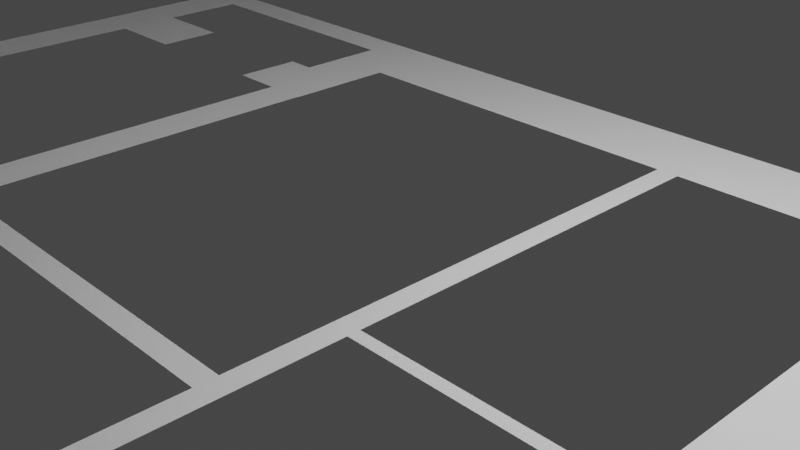 # Source: housemodel.blend  (saved by Blender 3.6.13; exported with 4.5.12 LTS)
import bpy
from mathutils import Matrix  # noqa: F401  (used for matrix-valued properties, if any)

bpy.ops.wm.read_factory_settings(use_empty=True)
scene = bpy.context.scene
scene.name = 'Scene'

# ---- collections
col_collection = bpy.data.collections.new('Collection'); scene.collection.children.link(col_collection)

# ---- world
world_world = bpy.data.worlds.new('World'); scene.world = world_world
world_world.use_nodes = True; world_world.node_tree.nodes.clear()
_N = world_world.node_tree.nodes; _L = world_world.node_tree.links
n0 = _N.new('ShaderNodeOutputWorld'); n0.name = 'World Output'; n0.location = (300, 300)
n1 = _N.new('ShaderNodeBackground'); n1.name = 'Background'; n1.location = (10, 300)
n1.inputs[0].default_value = (0.05088, 0.05088, 0.05088, 1.0)
_L.new(n1.outputs[0], n0.inputs[0])
n0.is_active_output = True
world_world.color = (0.05088, 0.05088, 0.05088)
world_world.use_sun_shadow = False
world_world.sun_shadow_jitter_overblur = 0.0

# ---- cameras
cam_camera = bpy.data.cameras.new('Camera')
cam_camera.clip_end = 100.0
cam_camera.ortho_scale = 7.314

# ---- lights
light_light = bpy.data.lights.new('Light', 'POINT')
light_light.transmission_factor = 0.0
light_light.energy = 1000.0
light_light.shadow_soft_size = 0.1
light_light.shadow_maximum_resolution = 0.006
light_light.use_absolute_resolution = True

# ---- meshes
me_plane = bpy.data.meshes.new('Plane')
me_plane.from_pydata([(-0.3237, -1.0, 0.0), (1.0, -1.0, 0.0), (-0.3237, 1.199, -0.001359), (1.0, 1.199, -0.001359), (-1.889, -1.0, 0.0), (-1.889, 1.199, -0.001359), (-6.14, -1.0, 0.0), (-6.14, 1.199, -0.001359), (-10.14, -1.0, 0.0), (-10.14, 1.199, -0.001359), (-15.0, -1.0, 0.0), (-15.0, 1.199, -0.001359), (-16.29, -1.0, 0.0004552), (-16.29, 1.199, -0.0009039), (-0.3237, -10.82, 0.0), (1.0, -10.82, 0.0), (-0.3237, -19.81, 0.0), (1.0, -19.81, 0.0), (-0.3237, -21.1, 0.0), (1.0, -21.1, 0.0), (-9.019, -19.81, 0.0), (-9.019, -21.1, 0.0), (-12.14, -19.81, 0.0), (-12.14, -21.1, 0.0), (-25.25, -19.81, 0.0), (-25.25, -21.1, 0.0), (-26.73, -19.81, 0.0), (-26.73, -21.1, 0.0), (-25.25, -13.72, 0.0), (-26.73, -13.72, 0.0), (-25.25, -13.08, 0.0), (-26.73, -13.08, 0.0), (-25.25, -4.024, 0.0), (-26.73, -4.024, 0.0), (-25.28, -2.224, 0.0), (-26.76, -2.224, 0.0), (-18.05, -4.036, 0.0), (-16.29, -4.036, 0.0004552), (-19.52, -13.72, 0.0), (-19.52, -13.08, 0.0), (-25.28, 0.2559, 0.0), (-26.76, 0.2559, 0.0), (-25.28, 1.174, 0.005436), (-26.76, 1.174, 0.005436), (-18.04, 0.2559, 0.0), (-18.04, 1.174, 0.005436), (-18.05, -1.0, 0.0), (-18.05, 1.199, -0.001359), (-16.29, -2.204, 0.0004552), (-18.05, -2.204, 0.0), (-18.83, -4.036, 0.0), (-18.83, -2.204, 0.0), (-18.83, -4.036, -0.001359), (-18.83, -2.204, -0.001359), (-22.89, -4.036, -0.001359), (-22.89, -2.204, -0.001359), (-25.29, -4.036, -0.001359), (-25.29, -2.204, -0.001359), (-16.8, -21.1, 0.0), (-16.8, -19.81, 0.0), (-16.31, -21.1, 0.0), (-16.31, -19.81, 0.0), (-16.8, -18.11, 0.0), (-16.31, -18.11, 0.0), (-16.8, -15.91, 0.0), (-16.31, -15.91, 0.0), (-16.8, -15.29, 0.0), (-16.31, -15.29, 0.0), (-0.3237, 1.199, 7.439), (-16.31, -13.08, 0.0), (-17.45, -15.29, 0.0), (-17.45, -13.08, 0.0), (-17.45, -13.72, 0.0), (-17.45, -13.08, 0.0), (-16.8, -3.989, 0.0), (-16.31, -3.989, 0.0), (-17.45, -3.989, 0.0), (-6.679, -1.0, 0.0), (-6.679, 1.199, -0.001359), (-6.14, -4.542, 0.0), (-6.679, -4.542, 0.0), (-6.14, -9.218, 0.0), (-6.679, -9.218, 0.0), (-6.14, -10.74, 0.0), (-6.679, -10.74, 0.0), (-6.14, -11.03, 0.0), (-6.679, -11.03, 0.0), (-0.2168, -10.74, 0.0), (-0.2168, -11.03, 0.0), (-6.14, -13.37, 0.0), (-6.679, -13.37, 0.0), (-6.14, -13.89, 0.0), (-6.679, -13.89, 0.0), (-8.143, -13.37, 0.0), (-8.143, -13.89, 0.0), (-10.62, -13.37, 0.0), (-10.62, -13.89, 0.0), (-16.31, -13.37, 0.0), (-16.31, -13.89, 0.0), (-6.14, -16.41, 0.0), (-6.679, -16.41, 0.0), (-6.14, -18.27, 0.0), (-6.679, -18.27, 0.0), (-6.14, -19.92, 0.0), (-6.679, -19.92, 0.0), (-0.3237, 1.199, 1.805), (-0.3237, -1.0, 1.806), (1.0, -1.0, 1.806), (1.0, 1.199, 1.805), (-1.889, 1.199, 1.805), (-1.889, -1.0, 1.806), (-6.14, 1.199, 1.805), (-6.14, -1.0, 1.806), (-10.14, 1.199, 1.805), (-10.14, -1.0, 1.806), (-6.679, -1.0, 1.806), (-6.679, 1.199, 1.805), (-15.0, 1.199, 1.805), (-15.0, -1.0, 1.806), (-16.29, 1.199, 1.805), (-16.29, -1.0, 1.806), (-0.3237, -10.82, 1.806), (1.0, -10.82, 1.806), (-0.3237, -19.81, 1.806), (1.0, -19.81, 1.806), (-0.3237, -21.1, 1.806), (1.0, -21.1, 1.806), (-9.019, -19.81, 1.806), (-9.019, -21.1, 1.806), (-12.14, -19.81, 1.806), (-12.14, -21.1, 1.806), (-25.25, -19.81, 1.806), (-25.25, -21.1, 1.806), (-16.31, -21.1, 1.806), (-16.8, -19.81, 1.806), (-26.73, -19.81, 1.806), (-26.73, -21.1, 1.806), (-25.25, -13.72, 1.806), (-26.73, -13.72, 1.806), (-25.25, -13.08, 1.806), (-26.73, -13.08, 1.806), (-25.25, -4.024, 1.806), (-26.73, -4.024, 1.806), (-25.28, -2.224, 1.806), (-26.76, -2.224, 1.806), (-18.05, -2.204, 1.806), (-18.05, -4.036, 1.806), (-16.29, -4.036, 1.806), (-16.29, -2.204, 1.806), (-19.52, -13.72, 1.806), (-19.52, -13.08, 1.806), (-25.28, 0.2559, 1.806), (-26.76, 0.2559, 1.806), (-25.28, 1.174, 1.811), (-26.76, 1.174, 1.811), (-18.04, 0.2559, 1.806), (-18.04, 1.174, 1.811), (-18.05, 1.199, 1.805), (-18.05, -1.0, 1.806), (-18.83, -2.204, 1.806), (-18.83, -4.036, 1.806), (-18.83, -2.204, 1.805), (-18.83, -4.036, 1.805), (-22.89, -2.204, 1.805), (-22.89, -4.036, 1.805), (-25.29, -2.204, 1.805), (-25.29, -4.036, 1.805), (-16.8, -21.1, 1.806), (-16.31, -19.81, 1.806), (-16.31, -18.11, 1.806), (-16.8, -18.11, 1.806), (-16.31, -15.91, 1.806), (-16.8, -15.91, 1.806), (-16.31, -15.29, 1.806), (-16.8, -15.29, 1.806), (-16.31, -13.08, 1.806), (-0.3237, 1.199, 13.68), (-17.45, -13.08, 1.806), (-17.45, -15.29, 1.806), (-17.45, -13.72, 1.806), (-17.45, -13.08, 1.806), (-16.31, -3.989, 1.806), (-16.8, -3.989, 1.806), (-17.45, -3.989, 1.806), (-6.679, -4.542, 1.806), (-6.14, -4.542, 1.806), (-6.679, -9.218, 1.806), (-6.14, -9.218, 1.806), (-6.679, -10.74, 1.806), (-6.14, -10.74, 1.806), (-6.679, -11.03, 1.806), (-6.14, -11.03, 1.806), (-0.2168, -11.03, 1.806), (-0.2168, -10.74, 1.806), (-6.679, -13.37, 1.806), (-6.14, -13.37, 1.806), (-6.679, -13.89, 1.806), (-6.14, -13.89, 1.806), (-8.143, -13.37, 1.806), (-8.143, -13.89, 1.806), (-10.62, -13.37, 1.806), (-10.62, -13.89, 1.806), (-16.31, -13.89, 1.806), (-16.31, -13.37, 1.806), (-6.679, -16.41, 1.806), (-6.14, -16.41, 1.806), (-6.679, -18.27, 1.806), (-6.14, -18.27, 1.806), (-6.679, -19.92, 1.806), (-6.14, -19.92, 1.806), (-0.3237, -1.0, 7.441), (1.0, -1.0, 7.441), (1.0, 1.199, 7.439), (-1.889, 1.199, 7.439), (-1.889, -1.0, 7.441), (-6.14, 1.199, 7.439), (-6.14, -1.0, 7.441), (-10.14, 1.199, 7.439), (-10.14, -1.0, 7.441), (-6.679, -1.0, 7.441), (-6.679, 1.199, 7.439), (-15.0, 1.199, 7.439), (-15.0, -1.0, 7.441), (-16.29, 1.199, 7.44), (-16.29, -1.0, 7.441), (-0.3237, -10.82, 7.441), (1.0, -10.82, 7.441), (-0.3237, -19.81, 7.441), (1.0, -19.81, 7.441), (-0.3237, -21.1, 7.441), (1.0, -21.1, 7.441), (-9.019, -19.81, 7.441), (-9.019, -21.1, 7.441), (-12.14, -19.81, 7.441), (-12.14, -21.1, 7.441), (-25.25, -19.81, 7.441), (-25.25, -21.1, 7.441), (-16.31, -21.1, 7.441), (-16.8, -19.81, 7.441), (-26.73, -19.81, 7.441), (-26.73, -21.1, 7.441), (-25.25, -13.72, 7.441), (-26.73, -13.72, 7.441), (-25.25, -13.08, 7.441), (-26.73, -13.08, 7.441), (-25.25, -4.024, 7.441), (-26.73, -4.024, 7.441), (-25.28, -2.224, 7.441), (-26.76, -2.224, 7.441), (-18.05, -2.204, 7.441), (-18.05, -4.036, 7.441), (-16.29, -4.036, 7.441), (-16.29, -2.204, 7.441), (-19.52, -13.72, 7.441), (-19.52, -13.08, 7.441), (-25.28, 0.2559, 7.441), (-26.76, 0.2559, 7.441), (-25.28, 1.174, 7.446), (-26.76, 1.174, 7.446), (-18.04, 0.2559, 7.441), (-18.04, 1.174, 7.446), (-18.05, 1.199, 7.439), (-18.05, -1.0, 7.441), (-18.83, -2.204, 7.441), (-18.83, -4.036, 7.441), (-18.83, -2.204, 7.439), (-18.83, -4.036, 7.439), (-22.89, -2.204, 7.439), (-22.89, -4.036, 7.439), (-25.29, -2.204, 7.439), (-25.29, -4.036, 7.439), (-16.8, -21.1, 7.441), (-16.31, -19.81, 7.441), (-16.31, -18.11, 7.441), (-16.8, -18.11, 7.441), (-16.31, -15.91, 7.441), (-16.8, -15.91, 7.441), (-16.31, -15.29, 7.441), (-16.8, -15.29, 7.441), (-16.31, -13.08, 7.441), (-17.45, -13.08, 7.441), (-17.45, -15.29, 7.441), (-17.45, -13.72, 7.441), (-17.45, -13.08, 7.441), (-16.31, -3.989, 7.441), (-16.8, -3.989, 7.441), (-17.45, -3.989, 7.441), (-6.679, -4.542, 7.441), (-6.14, -4.542, 7.441), (-6.679, -9.218, 7.441), (-6.14, -9.218, 7.441), (-6.679, -10.74, 7.441), (-6.14, -10.74, 7.441), (-6.679, -11.03, 7.441), (-6.14, -11.03, 7.441), (-0.2168, -11.03, 7.441), (-0.2168, -10.74, 7.441), (-6.679, -13.37, 7.441), (-6.14, -13.37, 7.441), (-6.679, -13.89, 7.441), (-6.14, -13.89, 7.441), (-8.143, -13.37, 7.441), (-8.143, -13.89, 7.441), (-10.62, -13.37, 7.441), (-10.62, -13.89, 7.441), (-16.31, -13.89, 7.441), (-16.31, -13.37, 7.441), (-6.679, -16.41, 7.441), (-6.14, -16.41, 7.441), (-6.679, -18.27, 7.441), (-6.14, -18.27, 7.441), (-6.679, -19.92, 7.441), (-6.14, -19.92, 7.441), (-0.3237, -1.0, 13.68), (1.0, -1.0, 13.68), (1.0, 1.199, 13.68), (-1.889, 1.199, 13.68), (-1.889, -1.0, 13.68), (-6.14, 1.199, 13.68), (-6.14, -1.0, 13.68), (-10.14, 1.199, 13.68), (-10.14, -1.0, 13.68), (-6.679, -1.0, 13.68), (-6.679, 1.199, 13.68), (-15.0, 1.199, 13.68), (-15.0, -1.0, 13.68), (-16.29, 1.199, 13.68), (-16.29, -1.0, 13.68), (-0.3237, -10.82, 13.68), (1.0, -10.82, 13.68), (-0.3237, -19.81, 13.68), (1.0, -19.81, 13.68), (-0.3237, -21.1, 13.68), (1.0, -21.1, 13.68), (-9.019, -19.81, 13.68), (-9.019, -21.1, 13.68), (-12.14, -19.81, 13.68), (-12.14, -21.1, 13.68), (-25.25, -19.81, 13.68), (-25.25, -21.1, 13.68), (-16.31, -21.1, 13.68), (-16.8, -19.81, 13.68), (-26.73, -19.81, 13.68), (-26.73, -21.1, 13.68), (-25.25, -13.72, 13.68), (-26.73, -13.72, 13.68), (-25.25, -13.08, 13.68), (-26.73, -13.08, 13.68), (-25.25, -4.024, 13.68), (-26.73, -4.024, 13.68), (-25.28, -2.224, 13.68), (-26.76, -2.224, 13.68), (-18.05, -2.204, 13.68), (-18.05, -4.036, 13.68), (-16.29, -4.036, 13.68), (-16.29, -2.204, 13.68), (-19.52, -13.72, 13.68), (-19.52, -13.08, 13.68), (-25.28, 0.2559, 13.68), (-26.76, 0.2559, 13.68), (-25.28, 1.174, 13.69), (-26.76, 1.174, 13.69), (-18.04, 0.2559, 13.68), (-18.04, 1.174, 13.69), (-18.05, 1.199, 13.68), (-18.05, -1.0, 13.68), (-18.83, -2.204, 13.68), (-18.83, -4.036, 13.68), (-18.83, -2.204, 13.68), (-18.83, -4.036, 13.68), (-22.89, -2.204, 13.68), (-22.89, -4.036, 13.68), (-25.29, -2.204, 13.68), (-25.29, -4.036, 13.68), (-16.8, -21.1, 13.68), (-16.31, -19.81, 13.68), (-16.31, -18.11, 13.68), (-16.8, -18.11, 13.68), (-16.31, -15.91, 13.68), (-16.8, -15.91, 13.68), (-16.31, -15.29, 13.68), (-16.8, -15.29, 13.68), (-16.31, -13.08, 13.68), (-16.8, -13.08, 13.68), (-17.45, -13.08, 13.68), (-17.45, -15.29, 13.68), (-17.45, -13.72, 13.68), (-17.45, -13.08, 13.68), (-16.31, -3.989, 13.68), (-16.8, -3.989, 13.68), (-17.45, -3.989, 13.68), (-6.679, -4.542, 13.68), (-6.14, -4.542, 13.68), (-6.679, -9.218, 13.68), (-6.14, -9.218, 13.68), (-6.679, -10.74, 13.68), (-6.14, -10.74, 13.68), (-6.679, -11.03, 13.68), (-6.14, -11.03, 13.68), (-0.2168, -11.03, 13.68), (-0.2168, -10.74, 13.68), (-6.679, -13.37, 13.68), (-6.14, -13.37, 13.68), (-6.679, -13.89, 13.68), (-6.14, -13.89, 13.68), (-8.143, -13.37, 13.68), (-8.143, -13.89, 13.68), (-10.62, -13.37, 13.68), (-10.62, -13.89, 13.68), (-16.31, -13.89, 13.68), (-16.31, -13.37, 13.68), (-6.679, -16.41, 13.68), (-6.14, -16.41, 13.68), (-6.679, -18.27, 13.68), (-6.14, -18.27, 13.68), (-6.679, -19.92, 13.68), (-6.14, -19.92, 13.68)], [(306, 409), (80, 75), (37, 51), (50, 76), (20, 63)], [(86, 90, 194, 190), (57, 56, 166, 165), (89, 85, 191, 195), (16, 20, 127, 123), (21, 18, 125, 128), (85, 88, 192, 191), (87, 83, 189, 193), (88, 87, 193, 192), (19, 17, 124, 126), (84, 86, 190, 188), (18, 19, 126, 125), (52, 53, 161, 162), (14, 16, 123, 121), (49, 51, 159, 145), (17, 15, 122, 124), (50, 36, 146, 160), (82, 84, 188, 186), (51, 50, 160, 159), (83, 81, 187, 189), (0, 14, 121, 106), (46, 49, 145, 158), (15, 1, 107, 122), (48, 12, 120, 148), (50, 51, 53, 52), (115, 215, 318, 322, 219), (11, 13, 119, 117), (13, 47, 157, 119), (12, 10, 118, 120), (77, 80, 184, 115), (47, 46, 158, 157), (79, 6, 112, 185), (40, 44, 155, 151), (45, 42, 153, 156), (44, 45, 156, 155), (7, 78, 116, 111), (78, 9, 113, 116), (8, 77, 115, 114), (43, 41, 152, 154), (69, 75, 181, 175), (42, 43, 154, 153), (5, 7, 111, 109), (34, 40, 151, 143), (76, 71, 177, 183), (96, 95, 97, 98), (6, 4, 110, 112), (41, 35, 144, 152), (74, 76, 183, 182), (128, 125, 229, 232), (165, 166, 270, 269), (195, 191, 294, 298), (191, 192, 295, 294), (126, 124, 228, 230), (193, 189, 292, 296), (125, 126, 230, 229), (162, 161, 265, 266), (192, 193, 296, 295), (121, 123, 227, 225), (145, 159, 263, 249), (188, 190, 293, 291), (124, 122, 226, 228), (160, 146, 250, 264), (159, 160, 264, 263), (106, 121, 225, 210), (158, 145, 249, 262), (186, 188, 291, 289), (122, 107, 211, 226), (148, 120, 224, 252), (189, 187, 290, 292), (117, 119, 223, 221), (119, 157, 261, 223), (80, 79, 185, 288, 392, 391, 287, 184), (120, 118, 222, 224), (157, 158, 262, 261), (257, 360, 358, 255, 151, 153), (115, 184, 287, 219), (185, 112, 216, 288), (155, 156, 260, 259), (116, 113, 217, 220), (154, 152, 256, 258), (111, 116, 220, 215), (153, 154, 258, 257), (114, 115, 219, 218), (109, 111, 215, 213), (143, 151, 255, 247), (175, 181, 284, 279), (112, 110, 214, 216), (152, 144, 248, 256), (183, 177, 280, 286), (105, 109, 213, 68), (137, 149, 253, 241), (182, 183, 286, 285), (56, 54, 164, 166), (55, 57, 165, 163), (91, 89, 195, 197), (25, 58, 167, 132), (60, 23, 130, 133), (59, 24, 131, 134), (94, 92, 196, 199), (58, 60, 133, 167), (26, 27, 136, 135), (90, 93, 198, 194), (22, 61, 168, 129), (27, 25, 132, 136), (95, 96, 201, 200), (62, 59, 134, 170), (29, 26, 135, 138), (61, 63, 169, 168), (24, 28, 137, 131), (96, 98, 202, 201), (97, 95, 200, 203), (31, 29, 138, 140), (99, 91, 197, 205), (92, 100, 204, 196), (66, 64, 172, 174), (33, 31, 140, 142), (65, 67, 173, 171), (30, 32, 141, 139), (35, 33, 142, 144), (104, 103, 209, 208), (67, 69, 175, 173), (32, 34, 143, 141), (103, 101, 207, 209), (71, 70, 178, 177), (102, 104, 208, 206), (70, 66, 174, 178), (37, 48, 148, 147), (1, 3, 108, 107), (36, 37, 147, 146), (3, 2, 105, 108), (72, 73, 180, 179), (39, 30, 139, 150), (4, 0, 106, 110), (28, 38, 149, 137), (2, 5, 109, 105), (75, 74, 182, 181), (294, 295, 399, 398), (230, 228, 331, 333), (296, 292, 396, 400), (229, 230, 333, 332), (266, 265, 368, 369), (295, 296, 400, 399), (225, 227, 330, 328), (249, 263, 366, 352), (291, 293, 397, 395), (228, 226, 329, 331), (264, 250, 353, 367), (263, 264, 367, 366), (210, 225, 328, 313), (262, 249, 352, 365), (289, 291, 395, 393), (226, 211, 314, 329), (252, 224, 327, 355), (292, 290, 394, 396), (221, 223, 326, 324), (223, 261, 364, 326), (81, 82, 186, 289, 393, 394, 290, 187), (224, 222, 325, 327), (261, 262, 365, 364), (153, 151, 155, 156), (219, 287, 391, 322), (288, 216, 319, 392), (259, 260, 363, 362), (220, 217, 320, 323), (258, 256, 359, 361), (215, 220, 323, 318), (257, 258, 361, 360), (218, 219, 322, 321), (9, 8, 114, 218, 321, 320, 217, 113), (247, 255, 358, 350), (279, 284, 388, 382), (216, 214, 213, 215), (256, 248, 351, 359), (286, 280, 384, 390), (68, 213, 316, 176), (241, 253, 356, 344), (285, 286, 390, 389), (214, 210, 313, 317), (254, 243, 346, 357), (284, 285, 389, 388), (212, 68, 176, 315), (190, 194, 297, 293), (166, 164, 268, 270), (123, 127, 231, 227), (163, 165, 269, 267), (197, 195, 298, 300), (132, 167, 271, 236), (199, 196, 299, 302), (167, 133, 237, 271), (133, 130, 234, 237), (194, 198, 301, 297), (129, 168, 272, 233), (134, 131, 235, 238), (200, 201, 304, 303), (135, 136, 240, 239), (136, 132, 236, 240), (170, 134, 238, 274), (201, 202, 305, 304), (168, 169, 273, 272), (203, 200, 303, 306), (138, 135, 239, 242), (131, 137, 241, 235), (205, 197, 300, 308), (196, 204, 307, 299), (140, 138, 242, 244), (174, 172, 276, 278), (171, 173, 277, 275), (142, 140, 244, 246), (208, 209, 312, 311), (139, 141, 245, 243), (209, 207, 310, 312), (173, 175, 279, 277), (206, 208, 311, 309), (177, 178, 281, 280), (144, 142, 246, 248), (178, 174, 278, 281), (141, 143, 247, 245), (179, 180, 283, 282), (147, 148, 252, 251), (107, 108, 212, 211), (146, 147, 251, 250), (108, 105, 68, 212), (181, 182, 285, 284), (150, 139, 243, 254), (110, 106, 210, 214), (313, 314, 315, 176), (313, 176, 316, 317), (317, 316, 318, 319), (322, 323, 320, 321), (321, 320, 324, 325), (325, 324, 326, 327), (314, 313, 328, 329), (329, 328, 330, 331), (331, 330, 332, 333), (332, 330, 334, 335), (335, 334, 336, 337), (374, 341, 338, 339), (339, 338, 342, 343), (342, 338, 344, 345), (345, 344, 346, 347), (347, 346, 348, 349), (349, 348, 350, 351), (355, 352, 353, 354), (346, 344, 356, 357), (351, 350, 358, 359), (359, 358, 360, 361), (360, 358, 362, 363), (327, 326, 364, 365), (327, 365, 352, 355), (353, 352, 366, 367), (369, 368, 370, 371), (371, 370, 372, 373), (340, 375, 341, 374), (337, 336, 375, 340), (341, 375, 376, 377), (377, 376, 378, 379), (379, 378, 380, 381), (381, 380, 382, 383), (381, 383, 384, 385), (357, 356, 386, 387), (384, 383, 389, 390), (383, 382, 388, 389), (319, 318, 323, 322), (319, 322, 391, 392), (392, 391, 393, 394), (394, 393, 395, 396), (396, 395, 397, 398), (396, 398, 399, 400), (398, 397, 401, 402), (402, 401, 403, 404), (403, 401, 405, 406), (406, 405, 407, 408), (404, 403, 411, 412), (412, 411, 413, 414), (414, 413, 415, 416), (298, 294, 398, 402), (269, 270, 373, 372), (232, 229, 332, 335), (293, 297, 401, 397), (270, 268, 371, 373), (227, 231, 334, 330), (267, 269, 372, 370), (300, 298, 402, 404), (236, 271, 374, 339), (302, 299, 403, 406), (271, 237, 340, 374), (237, 234, 337, 340), (297, 301, 405, 401), (233, 272, 375, 336), (238, 235, 338, 341), (303, 304, 408, 407), (239, 240, 343, 342), (240, 236, 339, 343), (274, 238, 341, 377), (304, 305, 409, 408), (272, 273, 376, 375), (306, 303, 407, 410), (242, 239, 342, 345), (235, 241, 344, 338), (308, 300, 404, 412), (299, 307, 411, 403), (244, 242, 345, 347), (278, 276, 379, 381), (205, 308, 412, 411, 307, 204, 100, 99), (275, 277, 380, 378), (310, 207, 101, 102, 206, 309, 413, 414), (246, 244, 347, 349), (311, 312, 416, 415), (243, 245, 348, 346), (312, 310, 414, 416), (277, 279, 382, 380), (309, 311, 415, 413), (280, 281, 385, 384), (248, 246, 349, 351), (281, 278, 381, 385), (245, 247, 350, 348), (282, 283, 387, 386), (251, 252, 355, 354), (211, 212, 315, 314), (250, 251, 354, 353), (10, 11, 117, 221, 324, 325, 222, 118), (268, 164, 54, 55, 163, 267, 370, 371), (149, 38, 39, 150, 254, 357, 356, 253), (276, 172, 64, 65, 171, 275, 378, 379), (170, 274, 377, 376, 273, 169, 63, 62), (409, 410, 407, 408), (234, 130, 23, 22, 129, 233, 336, 337), (128, 232, 335, 334, 231, 127, 20, 21), (199, 302, 406, 405, 301, 198, 93, 94), (1, 15, 17, 19, 18, 21, 20, 16, 14, 0, 4, 6, 79, 80, 77, 8, 9, 78, 7, 5, 2, 3), (81, 83, 87, 88, 85, 89, 91, 99, 100, 90, 86, 84, 82), (94, 93, 90, 100, 92), (9, 8, 10, 11), (48, 12, 10, 8, 77, 80, 82, 84, 86, 90, 93, 95, 97, 69, 37, 75), (82, 80, 79, 81), (6, 4, 0, 14, 87, 83, 81, 79), (104, 102, 101, 103), (66, 70, 71, 76, 74, 75, 69, 67, 65, 64), (60, 58, 25, 27, 26, 29, 31, 33, 35, 41, 43, 42, 45, 44, 40, 34, 32, 30, 39, 38, 28, 24, 59, 62, 63, 61, 22, 23), (57, 55, 54, 56), (13, 11, 12, 10, 48, 75, 37, 74, 76, 36, 50, 52, 49, 51, 53, 46, 47), (12, 11, 10), (49, 52, 53, 51), (93, 94, 96, 95), (64, 65, 63, 62), (52, 54, 55, 53), (57, 34, 40, 44, 47, 46, 53, 55), (24, 28, 30, 56, 32, 54, 52, 50, 36, 76, 37, 71, 66, 64, 70, 62, 59, 39, 38), (64, 62, 70), (39, 59, 24, 38), (43, 41, 35, 33, 69, 31, 29, 98, 26, 27, 25, 67, 65, 63, 58, 61, 60, 23, 22, 20, 104, 103, 102, 101, 16, 100, 99, 96, 94, 92, 91, 89, 90, 88, 87, 85, 45, 44, 42), (94, 96, 99, 100, 92), (88, 14, 16, 100, 99, 91, 89, 85, 90), (101, 16, 20, 103)])
_uv = me_plane.uv_layers.new(name='UVMap')
_uv.uv.foreach_set('vector', [0.0, 0.0, 0.0, 0.0, 0.0, 0.0, 0.0, 0.0, 0.0, 0.0, 0.0, 0.0, 0.0, 0.0, 0.0, 0.0, 0.0, 0.0, 0.0, 0.0, 0.0, 0.0, 0.0, 0.0, 0.0, 0.0, 0.0, 0.0, 0.0, 0.0, 0.0, 0.0, 0.0, 0.0, 0.0, 0.0, 0.0, 0.0, 0.0, 0.0, 0.0, 0.0, 0.0, 0.0, 0.0, 0.0, 0.0, 0.0, 0.0, 0.0, 0.0, 0.0, 0.0, 0.0, 0.0, 0.0, 0.0, 0.0, 0.0, 0.0, 0.0, 0.0, 0.0, 0.0, 0.0, 0.0, 0.0, 0.0, 0.0, 0.0, 0.0, 0.0, 0.0, 0.0, 0.0, 0.0, 0.0, 0.0, 0.0, 0.0, 0.0, 0.0, 0.0, 0.0, 0.0, 0.0, 0.0, 0.0, 0.0, 0.0, 0.0, 0.0, 0.0, 0.0, 0.0, 0.0, 0.0, 0.0, 0.0, 0.0, 0.0, 0.0, 0.0, 0.0, 0.0, 0.0, 0.0, 0.0, 0.0, 0.0, 0.0, 0.0, 0.0, 0.0, 0.0, 0.0, 0.0, 0.0, 0.0, 0.0, 0.0, 0.0, 0.0, 0.0, 0.0, 0.0, 0.0, 0.0, 0.0, 0.0, 0.0, 0.0, 0.0, 0.0, 0.0, 0.0, 0.0, 0.0, 0.0, 0.0, 0.0, 0.0, 0.0, 0.0, 0.0, 0.0, 0.0, 0.0, 0.0, 0.0, 0.0, 0.0, 0.0, 0.0, 0.0, 0.0, 0.0, 0.0, 0.0, 0.0, 0.0, 0.0, 0.0, 0.0, 0.0, 0.0, 0.0, 0.0, 0.0, 0.0, 0.0, 0.0, 0.0, 0.0, 0.0, 0.0, 0.0, 0.0, 0.0, 0.0, 0.0, 0.0, 0.0, 0.0, 0.0, 0.0, 0.0, 0.0, 0.0, 0.0, 0.0, 0.0, 0.0, 0.0, 0.0, 0.0, 0.0, 0.0, 0.0, 0.0, 0.0, 0.0, 0.0, 0.0, 0.0, 0.0, 0.0, 0.0, 0.0, 0.0, 0.0, 0.0, 0.0, 0.0, 0.0, 0.0, 0.0, 0.0, 0.0, 0.0, 0.0, 0.0, 0.0, 0.0, 0.0, 0.0, 0.0, 0.0, 0.0, 0.0, 0.0, 0.0, 0.0, 0.0, 0.0, 0.0, 0.0, 0.0, 0.0, 0.0, 0.0, 0.0, 0.0, 0.0, 0.0, 0.0, 0.0, 0.0, 0.0, 0.0, 0.0, 0.0, 0.0, 0.0, 0.0, 0.0, 0.0, 0.0, 0.0, 0.0, 0.0, 0.0, 0.0, 0.0, 0.0, 0.0, 0.0, 0.0, 0.0, 0.0, 0.0, 0.0, 0.0, 0.0, 0.0, 0.0, 0.0, 0.0, 0.0, 0.0, 0.0, 0.0, 0.0, 0.0, 0.0, 0.0, 0.0, 0.0, 0.0, 0.0, 0.0, 0.0, 0.0, 0.0, 0.0, 0.0, 0.0, 0.0, 0.0, 0.0, 0.0, 0.0, 0.0, 0.0, 0.0, 0.0, 0.0, 0.0, 0.0, 0.0, 0.0, 0.0, 0.0, 0.0, 0.0, 0.0, 0.0, 0.0, 0.0, 0.0, 0.0, 0.0, 0.0, 0.0, 0.0, 0.0, 0.0, 0.0, 0.0, 0.0, 0.0, 0.0, 0.0, 0.0, 0.0, 0.0, 0.0, 0.0, 0.0, 0.0, 0.0, 0.0, 0.0, 0.0, 0.0, 0.0, 0.0, 0.0, 0.0, 0.0, 0.0, 0.0, 0.0, 0.0, 0.0, 0.0, 0.0, 0.0, 0.0, 0.0, 0.0, 0.0, 0.0, 0.0, 0.0, 0.0, 0.0, 0.0, 0.0, 0.0, 0.0, 0.0, 0.0, 0.0, 0.0, 0.0, 0.0, 0.0, 0.0, 0.0, 0.0, 0.0, 0.0, 0.0, 0.0, 0.0, 0.0, 0.0, 0.0, 0.0, 0.0, 0.0, 0.0, 0.0, 0.0, 0.0, 0.0, 0.0, 0.0, 0.0, 0.0, 0.0, 0.0, 0.0, 0.0, 0.0, 0.0, 0.0, 0.0, 0.0, 0.0, 0.0, 0.0, 0.0, 0.0, 0.0, 0.0, 0.0, 0.0, 0.0, 0.0, 0.0, 0.0, 0.0, 0.0, 0.0, 0.0, 0.0, 0.0, 0.0, 0.0, 0.0, 0.0, 0.0, 0.0, 0.0, 0.0, 0.0, 0.0, 0.0, 0.0, 0.0, 0.0, 0.0, 0.0, 0.0, 0.0, 0.0, 0.0, 0.0, 0.0, 0.0, 0.0, 0.0, 0.0, 0.0, 0.0, 0.0, 0.0, 0.0, 0.0, 0.0, 0.0, 0.0, 0.0, 0.0, 0.0, 0.0, 0.0, 0.0, 0.0, 0.0, 0.0, 0.0, 0.0, 0.0, 0.0, 0.0, 0.0, 0.0, 0.0, 0.0, 0.0, 0.0, 0.0, 0.0, 0.0, 0.0, 0.0, 0.0, 0.0, 0.0, 0.0, 0.0, 0.0, 0.0, 0.0, 0.0, 0.0, 0.0, 0.0, 0.0, 0.0, 0.0, 0.0, 0.0, 0.0, 0.0, 0.0, 0.0, 0.0, 0.0, 0.0, 0.0, 0.0, 0.0, 0.0, 0.0, 0.0, 0.0, 0.0, 0.0, 0.0, 0.0, 0.0, 0.0, 0.0, 0.0, 0.0, 0.0, 0.0, 0.0, 0.0, 0.0, 0.0, 0.0, 0.0, 0.0, 0.0, 0.0, 0.0, 0.0, 0.0, 0.0, 0.0, 0.0, 0.0, 0.0, 0.0, 0.0, 0.0, 0.0, 0.0, 0.0, 0.0, 0.0, 0.0, 0.0, 0.0, 0.0, 0.0, 0.0, 0.0, 0.0, 0.0, 0.0, 0.0, 0.0, 0.0, 0.0, 0.0, 0.0, 0.0, 0.0, 0.0, 0.0, 0.0, 0.0, 0.0, 0.0, 0.0, 0.0, 0.0, 0.0, 0.0, 0.0, 0.0, 0.0, 0.0, 0.0, 0.0, 0.0, 0.0, 0.0, 0.0, 0.0, 0.0, 0.0, 0.0, 0.0, 0.0, 0.0, 0.0, 0.0, 0.0, 0.0, 0.0, 0.0, 0.0, 0.0, 0.0, 0.0, 0.0, 0.0, 0.0, 0.0, 0.0, 0.0, 0.0, 0.0, 0.0, 0.0, 0.0, 0.0, 0.0, 0.0, 0.0, 0.0, 0.0, 0.0, 0.0, 0.0, 0.0, 0.0, 0.0, 0.0, 0.0, 0.0, 0.0, 0.0, 0.0, 0.0, 0.0, 0.0, 0.0, 0.0, 0.0, 0.0, 0.0, 0.0, 0.0, 0.0, 0.0, 0.0, 0.0, 0.0, 0.0, 0.0, 0.0, 0.0, 0.0, 0.0, 0.0, 0.0, 0.0, 0.0, 0.0, 0.0, 0.0, 0.0, 0.0, 0.0, 0.0, 0.0, 0.0, 0.0, 0.0, 0.0, 0.0, 0.0, 0.0, 0.0, 0.0, 0.0, 0.0, 0.0, 0.0, 0.0, 0.0, 0.0, 0.0, 0.0, 0.0, 0.0, 0.0, 0.0, 0.0, 0.0, 0.0, 0.0, 0.0, 0.0, 0.0, 0.0, 0.0, 0.0, 0.0, 0.0, 0.0, 0.0, 0.0, 0.0, 0.0, 0.0, 0.0, 0.0, 0.0, 0.0, 0.0, 0.0, 0.0, 0.0, 0.0, 0.0, 0.0, 0.0, 0.0, 0.0, 0.0, 0.0, 0.0, 0.0, 0.0, 0.0, 0.0, 0.0, 0.0, 0.0, 0.0, 0.0, 0.0, 0.0, 0.0, 0.0, 0.0, 0.0, 0.0, 0.0, 0.0, 0.0, 0.0, 0.0, 0.0, 0.0, 0.0, 0.0, 0.0, 0.0, 0.0, 0.0, 0.0, 0.0, 0.0, 0.0, 0.0, 0.0, 0.0, 0.0, 0.0, 0.0, 0.0, 0.0, 0.0, 0.0, 0.0, 0.0, 0.0, 0.0, 0.0, 0.0, 0.0, 0.0, 0.0, 0.0, 0.0, 0.0, 0.0, 0.0, 0.0, 0.0, 0.0, 0.0, 0.0, 0.0, 0.0, 0.0, 0.0, 0.0, 0.0, 0.0, 0.0, 0.0, 0.0, 0.0, 0.0, 0.0, 0.0, 0.0, 0.0, 0.0, 0.0, 0.0, 0.0, 0.0, 0.0, 0.0, 0.0, 0.0, 0.0, 0.0, 0.0, 0.0, 0.0, 0.0, 0.0, 0.0, 0.0, 0.0, 0.0, 0.0, 0.0, 0.0, 0.0, 0.0, 0.0, 0.0, 0.0, 0.0, 0.0, 0.0, 0.0, 0.0, 0.0, 0.0, 0.0, 0.0, 0.0, 0.0, 0.0, 0.0, 0.0, 0.0, 0.0, 0.0, 0.0, 0.0, 0.0, 0.0, 0.0, 0.0, 0.0, 0.0, 0.0, 0.0, 0.0, 0.0, 0.0, 0.0, 0.0, 0.0, 0.0, 0.0, 0.0, 0.0, 0.0, 0.0, 0.0, 0.0, 0.0, 0.0, 0.0, 0.0, 0.0, 0.0, 0.0, 0.0, 0.0, 0.0, 0.0, 0.0, 0.0, 0.0, 0.0, 0.0, 0.0, 0.0, 0.0, 0.0, 0.0, 0.0, 0.0, 0.0, 0.0, 0.0, 0.0, 0.0, 0.0, 0.0, 0.0, 0.0, 0.0, 0.0, 0.0, 0.0, 0.0, 0.0, 0.0, 0.0, 0.0, 0.0, 0.0, 0.0, 0.0, 0.0, 0.0, 0.0, 0.0, 0.0, 0.0, 0.0, 0.0, 0.0, 0.0, 0.0, 0.0, 0.0, 0.0, 0.0, 0.0, 0.0, 0.0, 0.0, 0.0, 0.0, 0.0, 0.0, 0.0, 0.0, 0.0, 0.0, 0.0, 0.0, 0.0, 0.0, 0.0, 0.0, 0.0, 0.0, 0.0, 0.0, 0.0, 0.0, 0.0, 0.0, 0.0, 0.0, 0.0, 0.0, 0.0, 0.0, 0.0, 0.0, 0.0, 0.0, 0.0, 0.0, 0.0, 0.0, 0.0, 0.0, 0.0, 0.0, 0.0, 0.0, 0.0, 0.0, 0.0, 0.0, 0.0, 0.0, 0.0, 0.0, 0.0, 0.0, 0.0, 0.0, 0.0, 0.0, 0.0, 0.0, 0.0, 0.0, 0.0, 0.0, 0.0, 0.0, 0.0, 0.0, 0.0, 0.0, 0.0, 0.0, 0.0, 0.0, 0.0, 0.0, 0.0, 0.0, 0.0, 0.0, 0.0, 0.0, 0.0, 0.0, 0.0, 0.0, 0.0, 0.0, 0.0, 0.0, 0.0, 0.0, 0.0, 0.0, 0.0, 0.0, 0.0, 0.0, 0.0, 0.0, 0.0, 0.0, 0.0, 0.0, 0.0, 0.0, 0.0, 0.0, 0.0, 0.0, 0.0, 0.0, 0.0, 0.0, 0.0, 0.0, 0.0, 0.0, 0.0, 0.0, 0.0, 0.0, 0.0, 0.0, 0.0, 0.0, 0.0, 0.0, 0.0, 0.0, 0.0, 0.0, 0.0, 0.0, 0.0, 0.0, 0.0, 0.0, 0.0, 0.0, 0.0, 0.0, 0.0, 0.0, 0.0, 0.0, 0.0, 0.0, 0.0, 0.0, 0.0, 0.0, 0.0, 0.0, 0.0, 0.0, 0.0, 0.0, 0.0, 0.0, 0.0, 0.0, 0.0, 0.0, 0.0, 0.0, 0.0, 0.0, 0.0, 0.0, 0.0, 0.0, 0.0, 0.0, 0.0, 0.0, 0.0, 0.0, 0.0, 0.0, 0.0, 0.0, 0.0, 0.0, 0.0, 0.0, 0.0, 0.0, 0.0, 0.0, 0.0, 0.0, 0.0, 0.0, 0.0, 0.0, 0.0, 0.0, 0.0, 0.0, 0.0, 0.0, 0.0, 0.0, 0.0, 0.0, 0.0, 0.0, 0.0, 0.0, 0.0, 0.0, 0.0, 0.0, 0.0, 0.0, 0.0, 0.0, 0.0, 0.0, 0.0, 0.0, 0.0, 0.0, 0.0, 0.0, 0.0, 0.0, 0.0, 0.0, 0.0, 0.0, 0.0, 0.0, 0.0, 0.0, 0.0, 0.0, 0.0, 0.0, 0.0, 0.0, 0.0, 0.0, 0.0, 0.0, 0.0, 0.0, 0.0, 0.0, 0.0, 0.0, 0.0, 0.0, 0.0, 0.0, 0.0, 0.0, 0.0, 0.0, 0.0, 0.0, 0.0, 0.0, 0.0, 0.0, 0.0, 0.0, 0.0, 0.0, 0.0, 0.0, 0.0, 0.0, 0.0, 0.0, 0.0, 0.0, 0.0, 0.0, 0.0, 0.0, 0.0, 0.0, 0.0, 0.0, 0.0, 0.0, 0.0, 0.0, 0.0, 0.0, 0.0, 0.0, 0.0, 0.0, 0.0, 0.0, 0.0, 0.0, 0.0, 0.0, 0.0, 0.0, 0.0, 0.0, 0.0, 0.0, 0.0, 0.0, 0.0, 0.0, 0.0, 0.0, 0.0, 0.0, 0.0, 0.0, 0.0, 0.0, 0.0, 0.0, 0.0, 0.0, 0.0, 0.0, 0.0, 0.0, 0.0, 0.0, 0.0, 0.0, 0.0, 0.0, 0.0, 0.0, 0.0, 0.0, 0.0, 0.0, 0.0, 0.0, 0.0, 0.0, 0.0, 0.0, 0.0, 0.0, 0.0, 0.0, 0.0, 0.0, 0.0, 0.0, 0.0, 0.0, 0.0, 0.0, 0.0, 0.0, 0.0, 0.0, 0.0, 0.0, 0.0, 0.0, 0.0, 0.0, 0.0, 0.0, 0.0, 0.0, 0.0, 0.0, 0.0, 0.0, 0.0, 0.0, 0.0, 0.0, 0.0, 0.0, 0.0, 0.0, 0.0, 0.0, 0.0, 0.0, 0.0, 0.0, 0.0, 0.0, 0.0, 0.0, 0.0, 0.0, 0.0, 0.0, 0.0, 0.0, 0.0, 0.0, 0.0, 0.0, 0.0, 0.0, 0.0, 0.0, 0.0, 0.0, 0.0, 0.0, 0.0, 0.0, 0.0, 0.0, 0.0, 0.0, 0.0, 0.0, 0.0, 0.0, 0.0, 0.0, 0.0, 0.0, 0.0, 0.0, 0.0, 0.0, 0.0, 0.0, 0.0, 0.0, 0.0, 0.0, 0.0, 0.0, 0.0, 0.0, 0.0, 0.0, 0.0, 0.0, 0.0, 0.0, 0.0, 0.0, 0.0, 0.0, 0.0, 0.0, 0.0, 0.0, 0.0, 0.0, 0.0, 0.0, 0.0, 0.0, 0.0, 0.0, 0.0, 0.0, 0.0, 0.0, 0.0, 0.0, 0.0, 0.0, 0.0, 0.0, 0.0, 0.0, 0.0, 0.0, 0.0, 0.0, 0.0, 0.0, 0.0, 0.0, 0.0, 0.0, 0.0, 0.0, 0.0, 0.0, 0.0, 0.0, 0.0, 0.0, 0.0, 0.0, 0.0, 0.0, 0.0, 0.0, 0.0, 0.0, 0.0, 0.0, 0.0, 0.0, 0.0, 0.0, 0.0, 0.0, 0.0, 0.0, 0.0, 0.0, 0.0, 0.0, 0.0, 0.0, 0.0, 0.0, 0.0, 0.0, 0.0, 0.0, 0.0, 0.0, 0.0, 0.0, 0.0, 0.0, 0.0, 0.0, 0.0, 0.0, 0.0, 0.0, 0.0, 0.0, 0.0, 0.0, 0.0, 0.0, 0.0, 0.0, 0.0, 0.0, 0.0, 0.0, 0.0, 0.0, 0.0, 0.0, 0.0, 0.0, 0.0, 0.0, 0.0, 0.0, 0.0, 0.0, 0.0, 0.0, 0.0, 0.0, 0.0, 0.0, 0.0, 0.0, 0.0, 0.0, 0.0, 0.0, 0.0, 0.0, 0.0, 0.0, 0.0, 0.0, 0.0, 0.0, 0.0, 0.0, 0.0, 0.0, 0.0, 0.0, 0.0, 0.0, 0.0, 0.0, 0.0, 0.0, 0.0, 0.0, 0.0, 0.0, 0.0, 0.0, 0.0, 0.0, 0.0, 0.0, 0.0, 0.0, 0.0, 0.0, 0.0, 0.0, 0.0, 0.0, 0.0, 0.0, 0.0, 0.0, 0.0, 0.0, 0.0, 0.0, 0.0, 0.0, 0.0, 0.0, 0.0, 0.0, 0.0, 0.0, 0.0, 0.0, 0.0, 0.0, 0.0, 0.0, 0.0, 0.0, 0.0, 0.0, 0.0, 0.0, 0.0, 0.0, 0.0, 0.0, 0.0, 0.0, 0.0, 0.0, 0.0, 0.0, 0.0, 0.0, 0.0, 0.0, 0.0, 0.0, 0.0, 0.0, 0.0, 0.0, 0.0, 0.0, 0.0, 0.0, 0.0, 0.0, 0.0, 0.0, 0.0, 0.0, 0.0, 0.0, 0.0, 0.0, 0.0, 0.0, 0.0, 0.0, 0.0, 0.0, 0.0, 0.0, 0.0, 0.0, 0.0, 0.0, 0.0, 0.0, 0.0, 0.0, 0.0, 0.0, 0.0, 0.0, 0.0, 0.0, 0.0, 0.0, 0.0, 0.0, 0.0, 0.0, 0.0, 0.0, 0.0, 0.0, 0.0, 0.0, 0.0, 0.0, 0.0, 0.0, 0.0, 0.0, 0.0, 0.0, 0.0, 0.0, 0.0, 0.0, 0.0, 0.0, 0.0, 0.0, 0.0, 0.0, 0.0, 0.0, 0.0, 0.0, 0.0, 0.0, 0.0, 0.0, 0.0, 0.0, 0.0, 0.0, 0.0, 0.0, 0.0, 0.0, 0.0, 0.0, 0.0, 0.0, 0.0, 0.0, 0.0, 0.0, 0.0, 0.0, 0.0, 0.0, 0.0, 0.0, 0.0, 0.0, 0.0, 0.0, 0.0, 0.0, 0.0, 0.0, 0.0, 0.0, 0.0, 0.0, 0.0, 0.0, 0.0, 0.0, 0.0, 0.0, 0.0, 0.0, 0.0, 0.0, 0.0, 0.0, 0.0, 0.0, 0.0, 0.0, 0.0, 0.0, 0.0, 0.0, 0.0, 0.0, 0.0, 0.0, 0.0, 0.0, 0.0, 0.0, 0.0, 0.0, 0.0, 0.0, 0.0, 0.0, 0.0, 0.0, 0.0, 0.0, 0.0, 0.0, 0.0, 0.0, 0.0, 0.0, 0.0, 0.0, 0.0, 0.0, 0.0, 0.0, 0.0, 0.0, 0.0, 0.0, 0.0, 0.0, 0.0, 0.0, 0.0, 0.0, 0.0, 0.0, 0.0, 0.0, 0.0, 0.0, 0.0, 0.0, 0.0, 0.0, 0.0, 0.0, 0.0, 0.0, 0.0, 0.0, 0.0, 0.0, 0.0, 0.0, 0.0, 0.0, 0.0, 0.0, 0.0, 0.0, 0.0, 0.0, 0.0, 0.0, 0.0, 0.0, 0.0, 0.0, 0.0, 0.0, 0.0, 0.0, 0.0, 0.0, 0.0, 0.0, 0.0, 0.0, 0.0, 0.0, 0.0, 0.0, 0.0, 0.0, 0.0, 0.0, 0.0, 0.0, 0.0, 0.0, 0.0, 0.0, 0.0, 0.0, 1.0, 0.0, 1.0, 1.0, 0.0, 1.0, 0.0, 0.0, 0.0, 1.0, 0.0, 1.0, 0.0, 0.0, 0.0, 0.0, 0.0, 1.0, 0.0, 1.0, 0.0, 0.0, 0.0, 0.0, 0.0, 1.0, 0.0, 1.0, 0.0, 0.0, 0.0, 0.0, 0.0, 1.0, 0.0, 1.0, 0.0, 0.0, 0.0, 0.0, 0.0, 1.0, 0.0, 1.0, 0.0, 0.0, 1.0, 0.0, 0.0, 0.0, 0.0, 0.0, 1.0, 0.0, 1.0, 0.0, 0.0, 0.0, 0.0, 0.0, 1.0, 0.0, 1.0, 0.0, 0.0, 0.0, 0.0, 0.0, 1.0, 0.0, 0.0, 0.0, 0.0, 0.0, 0.0, 0.0, 0.0, 0.0, 0.0, 0.0, 0.0, 0.0, 0.0, 0.0, 0.0, 0.0, 0.0, 0.0, 0.0, 0.0, 0.0, 0.0, 0.0, 0.0, 0.0, 0.0, 0.0, 0.0, 0.0, 0.0, 0.0, 0.0, 0.0, 0.0, 0.0, 0.0, 0.0, 0.0, 0.0, 0.0, 0.0, 0.0, 0.0, 0.0, 0.0, 0.0, 0.0, 0.0, 0.0, 0.0, 0.0, 0.0, 0.0, 0.0, 0.0, 0.0, 0.0, 0.0, 0.0, 0.0, 0.0, 0.0, 0.0, 0.0, 0.0, 0.0, 0.0, 0.0, 0.0, 0.0, 0.0, 0.0, 0.0, 0.0, 0.0, 0.0, 0.0, 0.0, 0.0, 0.0, 0.0, 0.0, 0.0, 0.0, 0.0, 0.0, 0.0, 0.0, 0.0, 0.0, 0.0, 0.0, 0.0, 0.0, 0.0, 0.0, 0.0, 0.0, 0.0, 0.0, 0.0, 0.0, 0.0, 0.0, 0.0, 0.0, 0.0, 1.0, 0.0, 1.0, 0.0, 0.0, 0.0, 0.0, 0.0, 0.0, 0.0, 0.0, 0.0, 0.0, 0.0, 0.0, 0.0, 0.0, 0.0, 0.0, 0.0, 0.0, 0.0, 0.0, 0.0, 0.0, 0.0, 0.0, 0.0, 0.0, 0.0, 0.0, 0.0, 0.0, 0.0, 0.0, 0.0, 0.0, 0.0, 0.0, 0.0, 0.0, 0.0, 0.0, 0.0, 0.0, 0.0, 0.0, 0.0, 0.0, 0.0, 0.0, 0.0, 0.0, 0.0, 0.0, 0.0, 0.0, 0.0, 0.0, 0.0, 0.0, 0.0, 0.0, 0.0, 0.0, 0.0, 0.0, 0.0, 0.0, 0.0, 0.0, 0.0, 0.0, 0.0, 0.0, 0.0, 0.0, 0.0, 0.0, 0.0, 0.0, 0.0, 0.0, 0.0, 0.0, 0.0, 0.0, 0.0, 0.0, 0.0, 0.0, 0.0, 0.0, 0.0, 0.0, 0.0, 0.0, 0.0, 0.0, 0.0, 0.0, 0.0, 0.0, 0.0, 0.0, 0.0, 0.0, 0.0, 0.0, 0.0, 0.0, 0.0, 0.0, 0.0, 0.0, 0.0, 0.0, 0.0, 0.0, 0.0, 1.0, 0.0, 1.0, 0.0, 0.0, 0.0, 0.0, 0.0, 0.0, 0.0, 0.0, 0.0, 0.0, 0.0, 0.0, 0.0, 0.0, 0.0, 0.0, 0.0, 0.0, 0.0, 0.0, 0.0, 0.0, 0.0, 0.0, 0.0, 0.0, 0.0, 0.0, 0.0, 0.0, 0.0, 0.0, 0.0, 0.0, 0.0, 0.0, 0.0, 0.0, 0.0, 0.0, 0.0, 0.0, 0.0, 0.0, 0.0, 0.0, 0.0, 0.0, 0.0, 0.0, 0.0, 0.0, 0.0, 0.0, 0.0, 0.0, 0.0, 0.0, 0.0, 0.0, 0.0, 0.0, 0.0, 0.0, 0.0, 0.0, 0.0, 0.0, 0.0, 0.0, 0.0, 0.0, 0.0, 0.0, 0.0, 0.0, 0.0, 0.0, 0.0, 0.0, 0.0, 0.0, 0.0, 0.0, 0.0, 0.0, 0.0, 0.0, 0.0, 0.0, 0.0, 0.0, 0.0, 0.0, 0.0, 0.0, 0.0, 0.0, 0.0, 0.0, 0.0, 0.0, 0.0, 0.0, 0.0, 0.0, 0.0, 0.0, 0.0, 0.0, 0.0, 0.0, 0.0, 0.0, 0.0, 0.0, 0.0, 0.0, 0.0, 0.0, 0.0, 0.0, 0.0, 0.0, 0.0, 0.0, 0.0, 0.0, 0.0, 0.0, 0.0, 0.0, 0.0, 0.0, 0.0, 0.0, 0.0, 0.0, 0.0, 0.0, 0.0, 0.0, 0.0, 0.0, 0.0, 0.0, 0.0, 0.0, 0.0, 0.0, 0.0, 0.0, 0.0, 0.0, 0.0, 0.0, 0.0, 0.0, 0.0, 0.0, 0.0, 0.0, 0.0, 0.0, 0.0, 0.0, 0.0, 0.0, 0.0, 0.0, 0.0, 0.0, 0.0, 0.0, 0.0, 0.0, 0.0, 0.0, 0.0, 0.0, 0.0, 0.0, 0.0, 0.0, 0.0, 0.0, 0.0, 0.0, 0.0, 0.0, 0.0, 0.0, 0.0, 0.0, 0.0, 0.0, 0.0, 0.0, 0.0, 0.0, 0.0, 0.0, 0.0, 0.0, 0.0, 0.0, 0.0, 0.0, 0.0, 0.0, 0.0, 0.0, 0.0, 0.0, 0.0, 0.0, 0.0, 0.0, 0.0, 0.0, 0.0, 0.0, 0.0, 0.0, 0.0, 0.0, 0.0, 0.0, 0.0, 0.0, 0.0, 0.0, 0.0, 0.0, 0.0, 0.0, 0.0, 0.0, 0.0, 0.0, 0.0, 0.0, 0.0, 0.0, 0.0, 0.0, 0.0, 0.0, 0.0, 0.0, 0.0, 0.0, 0.0, 0.0, 0.0, 0.0, 0.0, 0.0, 0.0, 0.0, 0.0, 0.0, 0.0, 0.0, 0.0, 0.0, 0.0, 0.0, 0.0, 0.0, 0.0, 0.0, 0.0, 0.0, 0.0, 0.0, 0.0, 0.0, 0.0, 0.0, 0.0, 0.0, 0.0, 0.0, 0.0, 0.0, 0.0, 0.0, 0.0, 0.0, 0.0, 0.0, 0.0, 0.0, 0.0, 0.0, 0.0, 0.0, 0.0, 0.0, 0.0, 0.0, 0.0, 0.0, 0.0, 0.0, 0.0, 0.0, 0.0, 0.0, 0.0, 0.0, 0.0, 0.0, 0.0, 0.0, 0.0, 0.0, 0.0, 0.0, 0.0, 0.0, 0.0, 0.0, 0.0, 0.0, 0.0, 0.0, 0.0, 0.0, 0.0, 0.0, 0.0, 0.0, 0.0, 0.0, 0.0, 0.0, 0.0, 0.0, 0.0, 0.0, 0.0, 0.0, 0.0, 0.0, 0.0, 0.0, 0.0, 0.0, 0.0, 0.0, 0.0, 0.0, 0.0, 0.0, 0.0, 0.0, 0.0, 0.0, 0.0, 0.0, 0.0, 0.0, 0.0, 0.0, 0.0, 0.0, 0.0, 0.0, 0.0, 0.0, 0.0, 0.0, 0.0, 0.0, 0.0, 0.0, 0.0, 0.0, 0.0, 0.0, 0.0, 0.0, 0.0, 0.0, 0.0, 0.0, 0.0, 0.0, 0.0, 0.0, 0.0, 0.0, 0.0, 0.0, 0.0, 0.0, 0.0, 0.0, 0.0, 0.0, 0.0, 0.0, 0.0, 0.0, 0.0, 0.0, 0.0, 0.0, 0.0, 0.0, 0.0, 0.0, 0.0, 0.0, 0.0, 0.0, 0.0, 0.0, 0.0, 0.0, 0.0, 0.0, 0.0, 0.0, 0.0, 0.0, 0.0, 0.0, 0.0, 0.0, 0.0, 0.0, 0.0, 0.0, 0.0, 0.0, 0.0, 0.0, 0.0, 0.0, 0.0, 0.0, 0.0, 0.0, 0.0, 0.0, 0.0, 0.0, 0.0, 0.0, 0.0, 0.0, 0.0, 0.0, 0.0, 0.0, 0.0, 0.0, 0.0, 0.0, 0.0, 0.0, 0.0, 0.0, 0.0, 0.0, 0.0, 0.0, 0.0, 0.0, 0.0, 0.0, 0.0, 0.0, 0.0, 0.0, 0.0, 0.0, 0.0, 0.0, 0.0, 0.0, 0.0, 0.0, 0.0, 0.0, 0.0, 0.0, 0.0, 0.0, 0.0, 0.0, 0.0, 0.0, 0.0, 0.0, 0.0, 0.0, 0.0, 0.0, 0.0, 0.0, 0.0, 0.0, 0.0, 0.0, 0.0, 0.0, 0.0, 0.0, 0.0, 0.0, 0.0, 0.0, 0.0, 0.0, 0.0, 0.0, 0.0, 0.0, 0.0, 0.0, 0.0, 0.0, 0.0, 0.0, 0.0, 0.0, 0.0, 0.0, 0.0, 0.0, 0.0, 0.0, 0.0, 0.0, 0.0, 0.0, 0.0, 0.0, 0.0, 0.0, 0.0, 0.0, 0.0, 0.0, 0.0, 0.0, 0.0, 0.0, 0.0, 0.0, 0.0, 0.0, 0.0, 0.0, 0.0, 0.0, 0.0, 0.0, 0.0, 0.0, 0.0, 0.0, 0.0, 0.0, 0.0, 0.0, 0.0, 0.0, 0.0, 0.0, 0.0, 0.0, 0.0, 0.0, 0.0, 0.0, 0.0, 0.0, 0.0, 0.0, 0.0, 0.0, 0.0, 0.0, 0.0, 0.0, 0.0, 0.0, 0.0, 0.0, 0.0, 0.0, 0.0, 0.0, 0.0, 0.0, 0.0, 0.0, 0.0, 0.0, 0.0, 0.0, 0.0, 0.0, 0.0, 0.0, 0.0, 0.0, 0.0, 0.0, 0.0, 0.0, 0.0, 0.0, 0.0, 0.0, 0.0, 0.0, 0.0, 0.0, 0.0, 0.0, 0.0, 0.0, 0.0, 0.0, 0.0, 0.0, 0.0, 0.0, 0.0, 0.0, 0.0, 0.0, 0.0, 0.0, 0.0, 0.0, 0.0, 0.0, 0.0, 0.0, 0.0, 0.0, 0.0, 0.0, 0.0, 0.0, 0.0, 0.0, 0.0, 0.0, 0.0, 0.0, 0.0, 0.0, 0.0, 0.0, 0.0, 0.0, 0.0, 0.0, 0.0, 0.0, 0.0, 0.0, 0.0, 0.0, 0.0, 0.0, 0.0, 0.0, 0.0, 0.0, 0.0, 0.0, 0.0, 0.0, 0.0, 0.0, 0.0, 0.0, 0.0, 0.0, 0.0, 0.0, 0.0, 0.0, 0.0, 0.0, 0.0, 0.0, 0.0, 0.0, 0.0, 0.0, 0.0, 0.0, 0.0, 0.0, 0.0, 0.0, 0.0, 0.0, 0.0, 0.0, 0.0, 0.0, 0.0, 0.0, 0.0, 0.0, 0.0, 0.0, 0.0, 0.0, 0.0, 0.0, 0.0, 0.0, 0.0, 0.0, 0.0, 0.0, 0.0, 0.0, 0.0, 0.0, 0.0, 0.0, 0.0, 0.0, 0.0, 0.0, 0.0, 0.0, 0.0, 0.0, 0.0, 0.0, 0.0, 0.0, 0.0, 0.0, 0.0, 0.0, 0.0, 0.0, 0.0, 0.0, 0.0, 0.0, 0.0, 0.0, 0.0, 0.0, 0.0, 0.0, 0.0, 0.0, 0.0, 0.0, 0.0, 0.0, 0.0, 0.0, 0.0, 0.0, 0.0, 0.0, 0.0, 0.0, 0.0, 0.0, 0.0, 0.0, 0.0, 0.0, 0.0, 0.0, 0.0, 0.0, 0.0, 0.0, 0.0, 0.0, 0.0, 0.0, 0.0, 0.0, 0.0, 0.0, 0.0, 0.0, 0.0, 0.0, 0.0, 0.0, 0.0, 0.0, 0.0, 0.0, 0.0, 0.0, 0.0, 0.0, 0.0, 0.0, 0.0, 0.0, 0.0, 0.0, 0.0, 0.0, 0.0, 0.0, 0.0, 0.0, 0.0, 0.0, 0.0, 0.0, 0.0, 0.0, 0.0, 0.0, 0.0, 0.0, 0.0, 0.0, 0.0, 0.0, 0.0, 0.0, 0.0, 0.0, 0.0, 0.0, 0.0, 0.0, 0.0, 0.0, 0.0, 0.0, 0.0, 0.0, 0.0, 0.0, 0.0, 0.0, 0.0, 0.0, 0.0, 0.0, 0.0, 0.0, 0.0, 0.0, 0.0, 0.0, 0.0, 0.0, 0.0, 0.0, 0.0, 0.0, 0.0, 0.0, 0.0, 0.0, 0.0, 0.0, 0.0, 0.0, 0.0, 0.0, 0.0, 0.0, 0.0, 0.0, 0.0, 0.0, 0.0, 0.0, 0.0, 0.0, 0.0, 0.0, 0.0, 0.0, 0.0, 0.0, 0.0, 0.0, 0.0, 0.0, 0.0, 0.0, 0.0, 0.0, 0.0, 0.0, 0.0, 0.0, 0.0, 0.0, 0.0, 0.0, 0.0, 0.0, 0.0, 0.0, 0.0, 0.0, 0.0, 0.0, 0.0, 0.0, 0.0, 0.0, 0.0, 0.0, 0.0, 0.0, 0.0, 0.0, 0.0, 0.0, 0.0, 0.0, 0.0, 0.0, 0.0, 0.0, 0.0, 0.0, 0.0, 0.0, 0.0, 0.0, 0.0, 0.0, 0.0, 0.0, 0.0, 0.0, 0.0, 0.0, 0.0, 0.0, 0.0, 0.0, 0.0, 0.0, 0.0, 0.0, 0.0, 0.0, 0.0, 0.0, 0.0, 0.0, 0.0, 0.0, 0.0, 0.0, 0.0, 0.0, 0.0, 0.0, 0.0, 0.0, 0.0, 0.0, 0.0, 0.0, 0.0, 0.0, 0.0, 0.0, 0.0, 0.0, 0.0, 0.0, 0.0, 0.0, 0.0, 0.0, 0.0, 0.0, 0.0, 0.0, 0.0, 0.0, 0.0, 0.0, 0.0, 0.0, 0.0, 0.0, 0.0, 0.0, 0.0, 0.0, 0.0, 0.0, 0.0, 0.0, 0.0, 0.0, 0.0, 0.0, 0.0, 0.0, 0.0, 0.0, 0.0, 0.0, 0.0, 0.0, 0.0, 0.0, 0.0, 0.0, 0.0, 0.0, 0.0, 0.0, 0.0, 0.0, 0.0, 0.0, 0.0, 0.0, 0.0, 0.0, 0.0, 0.0, 0.0, 0.0, 0.0, 0.0, 0.0, 0.0, 0.0, 0.0, 0.0, 0.0, 0.0, 0.0, 0.0, 0.0, 0.0, 0.0, 0.0, 0.0, 0.0, 0.0, 0.0, 0.0, 0.0, 0.0, 0.0, 0.0, 0.0, 0.0, 0.0, 0.0, 0.0, 0.0, 0.0, 0.0, 0.0, 0.0, 0.0, 0.0, 0.0, 0.0, 0.0, 0.0, 0.0, 0.0, 0.0, 0.0, 0.0, 0.0, 0.0, 0.0, 0.0, 0.0, 0.0, 0.0, 0.0, 0.0, 0.0, 0.0])
me_plane.update()
me_plane_001 = bpy.data.meshes.new('Plane.001')
me_plane_001.from_pydata([(-0.3237, -0.9614, 0.0), (1.0, -0.9614, 0.0), (-0.3237, 1.238, -0.001359), (1.0, 1.238, -0.001359), (-1.889, -0.9614, 0.0), (-1.889, 1.238, -0.001359), (-6.14, -0.9614, 0.0), (-6.14, 1.238, -0.001359), (-10.14, -0.9614, 0.0), (-10.14, 1.238, -0.001359), (-15.0, -0.9614, 0.0), (-15.0, 1.238, -0.001359), (-16.29, -0.9614, 0.0004552), (-16.29, 1.238, -0.0009039), (-0.3237, -10.78, 0.0), (1.0, -10.78, 0.0), (-0.3237, -19.77, 0.0), (1.0, -19.77, 0.0), (-0.3237, -21.06, 0.0), (1.0, -21.06, 0.0), (-9.019, -19.77, 0.0), (-9.019, -21.06, 0.0), (-12.14, -19.77, 0.0), (-12.14, -21.06, 0.0), (-25.25, -19.77, 0.0), (-25.25, -21.06, 0.0), (-26.73, -19.77, 0.0), (-26.73, -21.06, 0.0), (-25.25, -13.68, 0.0), (-26.73, -13.68, 0.0), (-25.25, -13.04, 0.0), (-26.73, -13.04, 0.0), (-25.25, -3.985, 0.0), (-26.73, -3.985, 0.0), (-25.28, -2.185, 0.0), (-26.76, -2.185, 0.0), (-18.05, -3.997, 0.0), (-16.29, -3.997, 0.0004552), (-19.52, -13.68, 0.0), (-19.52, -13.04, 0.0), (-25.28, 0.2946, 0.0), (-26.76, 0.2946, 0.0), (-25.28, 1.212, 0.005436), (-26.76, 1.212, 0.005436), (-18.04, 0.2946, 0.0), (-18.04, 1.212, 0.005436), (-18.05, -0.9614, 0.0), (-18.05, 1.238, -0.001359), (-16.29, -2.165, 0.0004552), (-18.05, -2.165, 0.0), (-18.83, -3.997, 0.0), (-18.83, -2.165, 0.0), (-18.83, -3.997, -0.001359), (-18.83, -2.165, -0.001359), (-22.89, -3.997, -0.001359), (-22.89, -2.165, -0.001359), (-25.29, -3.997, -0.001359), (-25.29, -2.165, -0.001359), (-16.8, -21.06, 0.0), (-16.8, -19.77, 0.0), (-16.31, -21.06, 0.0), (-16.31, -19.77, 0.0), (-16.8, -18.07, 0.0), (-16.31, -18.07, 0.0), (-16.8, -15.87, 0.0), (-16.31, -15.87, 0.0), (-16.8, -15.26, 0.0), (-16.31, -15.26, 0.0), (-16.8, -13.04, 0.0), (-16.31, -13.04, 0.0), (-17.45, -15.26, 0.0), (-17.45, -13.04, 0.0), (-17.45, -13.68, 0.0), (-17.45, -13.04, 0.0), (-16.8, -3.95, 0.0), (-16.31, -3.95, 0.0), (-17.45, -3.95, 0.0), (-6.679, -0.9614, 0.0), (-6.679, 1.238, -0.001359), (-6.14, -4.504, 0.0), (-6.679, -4.504, 0.0), (-6.14, -9.179, 0.0), (-6.679, -9.179, 0.0), (-6.14, -10.7, 0.0), (-6.679, -10.7, 0.0), (-6.14, -11.0, 0.0), (-6.679, -11.0, 0.0), (-0.2168, -10.7, 0.0), (-0.2168, -11.0, 0.0), (-6.14, -13.33, 0.0), (-6.679, -13.33, 0.0), (-6.14, -13.85, 0.0), (-6.679, -13.85, 0.0), (-8.143, -13.33, 0.0), (-8.143, -13.85, 0.0), (-10.62, -13.33, 0.0), (-10.62, -13.85, 0.0), (-16.31, -13.33, 0.0), (-16.31, -13.85, 0.0), (-6.14, -16.37, 0.0), (-6.679, -16.37, 0.0), (-6.14, -18.23, 0.0), (-6.679, -18.23, 0.0), (-6.14, -19.88, 0.0), (-6.679, -19.88, 0.0)], [(52, 54), (55, 53)], [(0, 1, 3, 2), (0, 2, 5, 4), (4, 5, 7, 6), (77, 78, 9, 8), (8, 9, 11, 10), (10, 11, 13, 12), (1, 0, 14, 15), (15, 14, 16, 17), (17, 16, 18, 19), (18, 16, 20, 21), (21, 20, 22, 23), (58, 59, 24, 25), (25, 24, 26, 27), (26, 24, 28, 29), (29, 28, 30, 31), (31, 30, 32, 33), (33, 32, 34, 35), (48, 49, 36, 37), (30, 28, 38, 39), (35, 34, 40, 41), (41, 40, 42, 43), (42, 40, 44, 45), (12, 13, 47, 46), (12, 46, 49, 48), (36, 49, 51, 50), (54, 55, 57, 56), (60, 61, 59, 58), (23, 22, 61, 60), (59, 61, 63, 62), (62, 63, 65, 64), (64, 65, 67, 66), (66, 67, 69, 68), (66, 68, 71, 70), (39, 38, 72, 73), (71, 68, 74, 76), (68, 69, 75, 74), (6, 7, 78, 77), (6, 77, 80, 79), (79, 80, 82, 81), (81, 82, 84, 83), (83, 84, 86, 85), (83, 85, 88, 87), (85, 86, 90, 89), (89, 90, 92, 91), (92, 90, 93, 94), (94, 93, 95, 96), (96, 95, 97, 98), (91, 92, 100, 99), (99, 100, 102, 101), (101, 102, 104, 103)])
_uv = me_plane_001.uv_layers.new(name='UVMap')
_uv.uv.foreach_set('vector', [0.0, 0.0, 1.0, 0.0, 1.0, 1.0, 0.0, 1.0, 0.0, 0.0, 0.0, 1.0, 0.0, 1.0, 0.0, 0.0, 0.0, 0.0, 0.0, 1.0, 0.0, 1.0, 0.0, 0.0, 0.0, 0.0, 0.0, 1.0, 0.0, 1.0, 0.0, 0.0, 0.0, 0.0, 0.0, 1.0, 0.0, 1.0, 0.0, 0.0, 0.0, 0.0, 0.0, 1.0, 0.0, 1.0, 0.0, 0.0, 1.0, 0.0, 0.0, 0.0, 0.0, 0.0, 1.0, 0.0, 1.0, 0.0, 0.0, 0.0, 0.0, 0.0, 1.0, 0.0, 1.0, 0.0, 0.0, 0.0, 0.0, 0.0, 1.0, 0.0, 0.0, 0.0, 0.0, 0.0, 0.0, 0.0, 0.0, 0.0, 0.0, 0.0, 0.0, 0.0, 0.0, 0.0, 0.0, 0.0, 0.0, 0.0, 0.0, 0.0, 0.0, 0.0, 0.0, 0.0, 0.0, 0.0, 0.0, 0.0, 0.0, 0.0, 0.0, 0.0, 0.0, 0.0, 0.0, 0.0, 0.0, 0.0, 0.0, 0.0, 0.0, 0.0, 0.0, 0.0, 0.0, 0.0, 0.0, 0.0, 0.0, 0.0, 0.0, 0.0, 0.0, 0.0, 0.0, 0.0, 0.0, 0.0, 0.0, 0.0, 0.0, 0.0, 0.0, 0.0, 0.0, 0.0, 0.0, 0.0, 0.0, 0.0, 0.0, 0.0, 0.0, 0.0, 0.0, 0.0, 0.0, 0.0, 0.0, 0.0, 0.0, 0.0, 0.0, 0.0, 0.0, 0.0, 0.0, 0.0, 0.0, 0.0, 0.0, 0.0, 0.0, 0.0, 0.0, 0.0, 0.0, 0.0, 0.0, 0.0, 0.0, 0.0, 0.0, 0.0, 0.0, 0.0, 0.0, 1.0, 0.0, 1.0, 0.0, 0.0, 0.0, 0.0, 0.0, 0.0, 0.0, 0.0, 0.0, 0.0, 0.0, 0.0, 0.0, 0.0, 0.0, 0.0, 0.0, 0.0, 0.0, 0.0, 0.0, 0.0, 0.0, 0.0, 0.0, 0.0, 0.0, 0.0, 0.0, 0.0, 0.0, 0.0, 0.0, 0.0, 0.0, 0.0, 0.0, 0.0, 0.0, 0.0, 0.0, 0.0, 0.0, 0.0, 0.0, 0.0, 0.0, 0.0, 0.0, 0.0, 0.0, 0.0, 0.0, 0.0, 0.0, 0.0, 0.0, 0.0, 0.0, 0.0, 0.0, 0.0, 0.0, 0.0, 0.0, 0.0, 0.0, 0.0, 0.0, 0.0, 0.0, 0.0, 0.0, 0.0, 0.0, 0.0, 0.0, 0.0, 0.0, 0.0, 0.0, 0.0, 0.0, 0.0, 0.0, 0.0, 0.0, 0.0, 0.0, 0.0, 0.0, 0.0, 0.0, 0.0, 0.0, 0.0, 0.0, 0.0, 0.0, 0.0, 0.0, 0.0, 0.0, 0.0, 0.0, 0.0, 0.0, 0.0, 0.0, 1.0, 0.0, 1.0, 0.0, 0.0, 0.0, 0.0, 0.0, 0.0, 0.0, 0.0, 0.0, 0.0, 0.0, 0.0, 0.0, 0.0, 0.0, 0.0, 0.0, 0.0, 0.0, 0.0, 0.0, 0.0, 0.0, 0.0, 0.0, 0.0, 0.0, 0.0, 0.0, 0.0, 0.0, 0.0, 0.0, 0.0, 0.0, 0.0, 0.0, 0.0, 0.0, 0.0, 0.0, 0.0, 0.0, 0.0, 0.0, 0.0, 0.0, 0.0, 0.0, 0.0, 0.0, 0.0, 0.0, 0.0, 0.0, 0.0, 0.0, 0.0, 0.0, 0.0, 0.0, 0.0, 0.0, 0.0, 0.0, 0.0, 0.0, 0.0, 0.0, 0.0, 0.0, 0.0, 0.0, 0.0, 0.0, 0.0, 0.0, 0.0, 0.0, 0.0, 0.0, 0.0, 0.0, 0.0, 0.0, 0.0, 0.0, 0.0, 0.0, 0.0, 0.0, 0.0, 0.0, 0.0, 0.0, 0.0, 0.0, 0.0, 0.0, 0.0, 0.0, 0.0, 0.0, 0.0, 0.0, 0.0])
me_plane_001.update()

# ---- objects
ob_light = bpy.data.objects.new('Light', light_light)
ob_camera = bpy.data.objects.new('Camera', cam_camera)
ob_empty = bpy.data.objects.new('Empty', None)
ob_plane = bpy.data.objects.new('Plane', me_plane)
ob_floor = bpy.data.objects.new('floor', me_plane_001)

# ---- transforms, parenting, visibility, modifiers, constraints
ob_light.location = (4.076, 1.005, 5.904)
ob_light.rotation_euler = (0.6503, 0.05522, 1.866)
ob_light.lock_rotations_4d = False
ob_light.empty_display_type = 'ARROWS'
ob_light.color = (0.0, 0.0, 0.0, 0.0)
ob_light.lineart.crease_threshold = 0.0
ob_camera.location = (7.359, -6.926, 4.958)
ob_camera.rotation_euler = (1.109, 0.0, 0.8149)
ob_camera.lock_rotations_4d = False
ob_camera.empty_display_type = 'ARROWS'
ob_camera.color = (0.0, 0.0, 0.0, 0.0)
ob_camera.display_type = 'WIRE'
ob_camera.lineart.crease_threshold = 0.0
ob_empty.location = (-1.862, -3.018, 0.0)
ob_empty.scale = (3.195, 3.195, 3.195)
ob_empty.empty_display_type = 'IMAGE'
ob_empty.empty_display_size = 5.0
ob_plane.location = (4.651, 3.411, 8.081)
ob_plane.scale = (0.4834, 0.4973, 0.2795)
ob_floor.location = (4.254, 3.411, 0.0)
ob_floor.scale = (0.4774, 0.4774, 0.4774)

# ---- collection membership
col_collection.objects.link(ob_light)
col_collection.objects.link(ob_camera)
col_collection.objects.link(ob_empty)
col_collection.objects.link(ob_plane)
col_collection.objects.link(ob_floor)

# ---- scene / render settings (as saved in the file)
scene.camera = ob_camera
scene.frame_start = 1; scene.frame_end = 250; scene.frame_set(1)
scene.render.engine = 'BLENDER_EEVEE_NEXT'
scene.cycles.sampling_pattern = 'TABULATED_SOBOL'
scene.view_settings.view_transform = 'Filmic'
bpy.context.view_layer.update()
